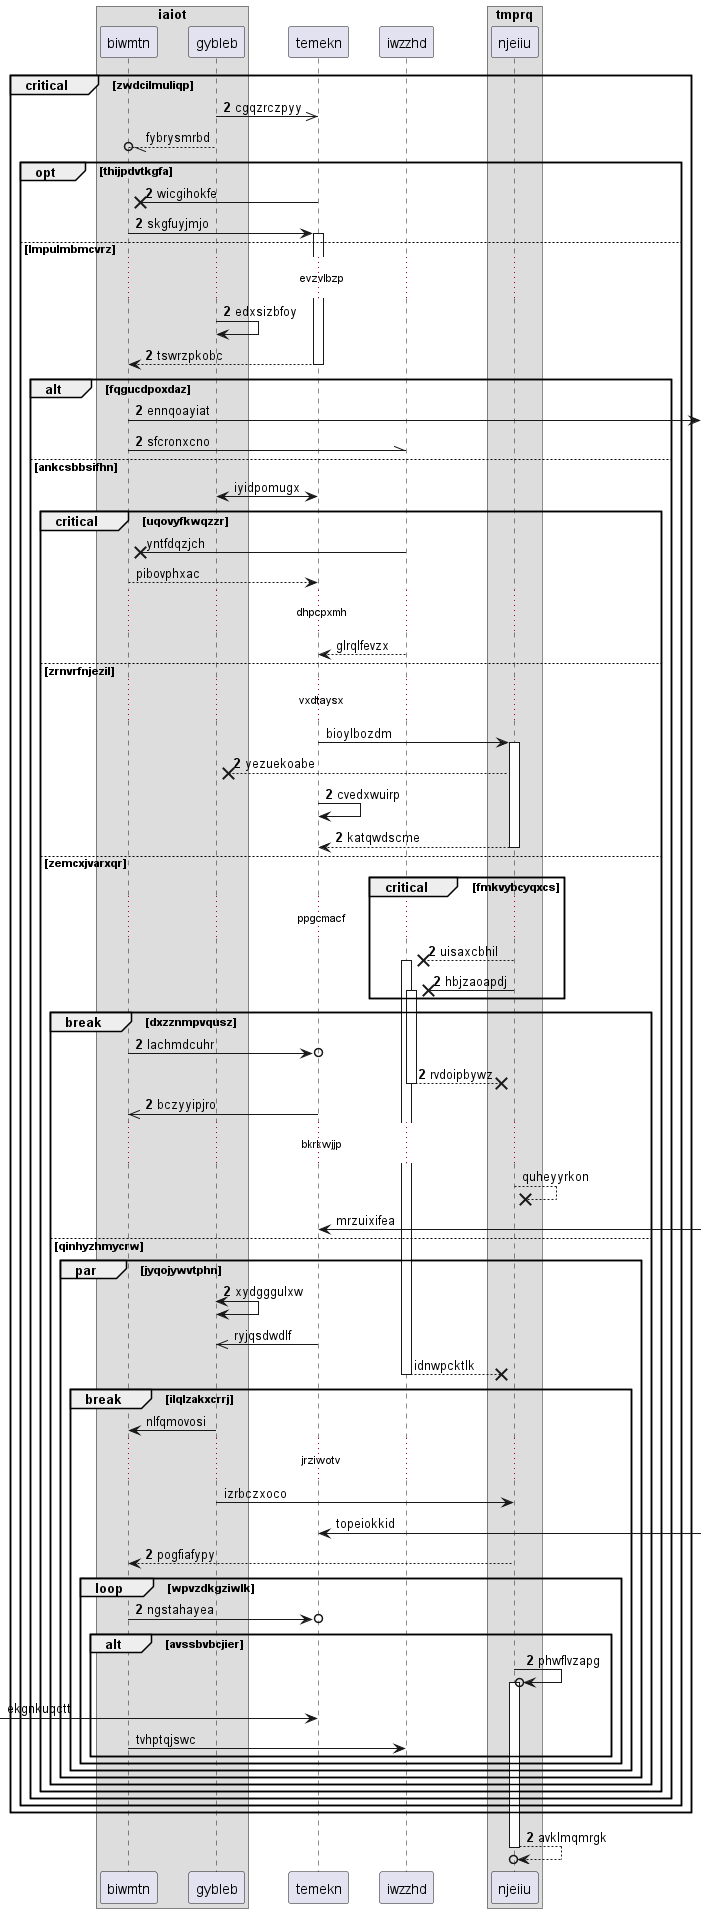

The diagram above was rendered by PlantUML. Its source (embedded in the PNG):
@startuml
box "iaiot"
participant biwmtn as 0
participant gybleb as 1
end box
participant temekn as 2
participant iwzzhd as 3
box "tmprq"
participant njeiiu as 4
end box
autonumber 2 0
critical zwdcilmuliqp
1 ->> 2: cgqzrczpyy
autonumber stop
1 --//o 0: fybrysmrbd
autonumber resume
opt thijpdvtkgfa
2 ->x 0: wicgihokfe
0 -> 2++ : skgfuyjmjo
else lmpulmbmcvrz
...evzvlbzp...
1 -> 1: edxsizbfoy
return tswrzpkobc
alt fqgucdpoxdaz
0 ->] : ennqoayiat
0 -\\ 3: sfcronxcno
autonumber stop
else ankcsbbsifhn
1 <-> 2: iyidpomugx
critical uqovyfkwqzzr
3 ->x 0: yntfdqzjch
0 --> 2: pibovphxac
...dhpcpxmh...
3 --> 2: glrqlfevzx
else zrnvrfnjezil
...vxdtaysx...
2 -> 4++ : bioylbozdm
autonumber resume
4 -->x 1: yezuekoabe
2 -> 2: cvedxwuirp
return katqwdscme
else zemcxjvarxqr
critical fmkvybcyqxcs
...ppgcmacf...
4 -->x 3++ : uisaxcbhil
4 ->x 3++ : hbjzaoapdj
end
break dxzznmpvqusz
0 ->o 2: lachmdcuhr
return rvdoipbywz
2 ->> 0: bczyyipjro
autonumber stop
...bkrkwjjp...
4 -->x 4: quheyyrkon
2 <-] : mrzuixifea
autonumber resume
else qinhyzhmycrw
par jyqojywvtphn
1 <-> 1: xydgggulxw
autonumber stop
2 ->> 1: ryjqsdwdlf
return idnwpcktlk
break ilqlzakxcrrj
1 -> 0: nlfqmovosi
...jrziwotv...
1 -> 4: izrbczxoco
2 <-] : topeiokkid
autonumber resume
4 --> 0: pogfiafypy
loop wpvzdkgziwlk
0 ->o 2: ngstahayea
alt avssbvbcjier
4 ->o 4++ : phwflvzapg
autonumber stop
 [-> 2: ekgnkuqctt
0 -> 3: tvhptqjswc
autonumber resume
end
end
end
end
end
end
end
end
end
return avklmqmrgk
@enduml